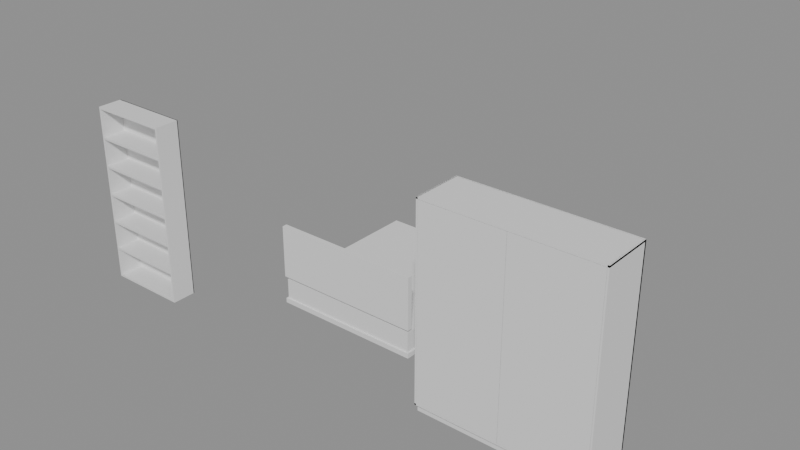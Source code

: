 # Source: e0826_after.blend  (saved by Blender 5.2.44; exported with 4.5.12 LTS)
import bpy
from mathutils import Matrix  # noqa: F401  (used for matrix-valued properties, if any)

bpy.ops.wm.read_factory_settings(use_empty=True)
scene = bpy.context.scene
scene.name = 'Scene'

# ---- materials (node trees are filled in below, after node groups)
mat_madera_roble = bpy.data.materials.new('Madera_Roble')
mat_textil_blanco = bpy.data.materials.new('Textil_Blanco')
mat_mdf_blanco = bpy.data.materials.new('MDF_Blanco')
mat_madera_lacada = bpy.data.materials.new('Madera_Lacada')

# ---- material node trees
mat_madera_roble.use_nodes = True; mat_madera_roble.node_tree.nodes.clear()
_N = mat_madera_roble.node_tree.nodes; _L = mat_madera_roble.node_tree.links
n0 = _N.new('ShaderNodeBsdfPrincipled'); n0.name = 'Principled BSDF'; n0.location = (-200, 100)
n0.inputs[3].default_value = 1.45
n0.inputs[10].default_value = 0.005
n1 = _N.new('ShaderNodeOutputMaterial'); n1.name = 'Material Output'; n1.location = (200, 100)
_L.new(n0.outputs[0], n1.inputs[0])
n1.is_active_output = True
mat_textil_blanco.use_nodes = True; mat_textil_blanco.node_tree.nodes.clear()
_N = mat_textil_blanco.node_tree.nodes; _L = mat_textil_blanco.node_tree.links
n0 = _N.new('ShaderNodeBsdfPrincipled'); n0.name = 'Principled BSDF'; n0.location = (-200, 100)
n0.inputs[3].default_value = 1.45
n0.inputs[10].default_value = 0.005
n1 = _N.new('ShaderNodeOutputMaterial'); n1.name = 'Material Output'; n1.location = (200, 100)
_L.new(n0.outputs[0], n1.inputs[0])
n1.is_active_output = True
mat_mdf_blanco.use_nodes = True; mat_mdf_blanco.node_tree.nodes.clear()
_N = mat_mdf_blanco.node_tree.nodes; _L = mat_mdf_blanco.node_tree.links
n0 = _N.new('ShaderNodeBsdfPrincipled'); n0.name = 'Principled BSDF'; n0.location = (-200, 100)
n0.inputs[3].default_value = 1.45
n0.inputs[10].default_value = 0.005
n1 = _N.new('ShaderNodeOutputMaterial'); n1.name = 'Material Output'; n1.location = (200, 100)
_L.new(n0.outputs[0], n1.inputs[0])
n1.is_active_output = True
mat_madera_lacada.use_nodes = True; mat_madera_lacada.node_tree.nodes.clear()
_N = mat_madera_lacada.node_tree.nodes; _L = mat_madera_lacada.node_tree.links
n0 = _N.new('ShaderNodeBsdfPrincipled'); n0.name = 'Principled BSDF'; n0.location = (-200, 100)
n0.inputs[3].default_value = 1.45
n0.inputs[10].default_value = 0.005
n1 = _N.new('ShaderNodeOutputMaterial'); n1.name = 'Material Output'; n1.location = (200, 100)
_L.new(n0.outputs[0], n1.inputs[0])
n1.is_active_output = True

# ---- meshes
me_cama_principal_base_mesh = bpy.data.meshes.new('Cama_Principal_Base_mesh')
me_cama_principal_base_mesh.from_pydata([(0.0, 0.0, 0.0), (1.84, 0.0, 0.0), (1.84, 2.0, 0.0), (0.0, 2.0, 0.0), (0.0, 0.0, 0.06), (1.84, 0.0, 0.06), (1.84, 2.0, 0.06), (0.0, 2.0, 0.06)], [], [(0, 1, 2, 3), (4, 5, 6, 7), (0, 1, 5, 4), (1, 2, 6, 5), (2, 3, 7, 6), (3, 0, 4, 7)])
me_cama_principal_base_mesh.materials.append(mat_madera_roble)
me_cama_principal_base_mesh.update()
me_cama_principal_colchon_mesh = bpy.data.meshes.new('Cama_Principal_Colchon_mesh')
me_cama_principal_colchon_mesh.from_pydata([(0.0, 0.0, 0.0), (1.8, 0.0, 0.0), (1.8, 1.96, 0.0), (0.0, 1.96, 0.0), (0.0, 0.0, 0.25), (1.8, 0.0, 0.25), (1.8, 1.96, 0.25), (0.0, 1.96, 0.25)], [], [(0, 1, 2, 3), (4, 5, 6, 7), (0, 1, 5, 4), (1, 2, 6, 5), (2, 3, 7, 6), (3, 0, 4, 7)])
me_cama_principal_colchon_mesh.materials.append(mat_textil_blanco)
me_cama_principal_colchon_mesh.update()
me_cama_principal_cabecero_mesh = bpy.data.meshes.new('Cama_Principal_Cabecero_mesh')
me_cama_principal_cabecero_mesh.from_pydata([(0.0, 0.0, 0.0), (1.84, 0.0, 0.0), (1.84, 0.06, 0.0), (0.0, 0.06, 0.0), (0.0, 0.0, 0.65), (1.84, 0.0, 0.65), (1.84, 0.06, 0.65), (0.0, 0.06, 0.65)], [], [(0, 1, 2, 3), (4, 5, 6, 7), (0, 1, 5, 4), (1, 2, 6, 5), (2, 3, 7, 6), (3, 0, 4, 7)])
me_cama_principal_cabecero_mesh.materials.append(mat_madera_roble)
me_cama_principal_cabecero_mesh.update()
me_armario_lat_izq_mesh = bpy.data.meshes.new('Armario_Lat_Izq_mesh')
me_armario_lat_izq_mesh.from_pydata([(0.0, 0.0, 0.0), (0.02, 0.0, 0.0), (0.02, 0.6, 0.0), (0.0, 0.6, 0.0), (0.0, 0.0, 2.3), (0.02, 0.0, 2.3), (0.02, 0.6, 2.3), (0.0, 0.6, 2.3)], [], [(0, 1, 2, 3), (4, 5, 6, 7), (0, 1, 5, 4), (1, 2, 6, 5), (2, 3, 7, 6), (3, 0, 4, 7)])
me_armario_lat_izq_mesh.materials.append(mat_mdf_blanco)
me_armario_lat_izq_mesh.update()
me_armario_lat_der_mesh = bpy.data.meshes.new('Armario_Lat_Der_mesh')
me_armario_lat_der_mesh.from_pydata([(0.0, 0.0, 0.0), (0.02, 0.0, 0.0), (0.02, 0.6, 0.0), (0.0, 0.6, 0.0), (0.0, 0.0, 2.3), (0.02, 0.0, 2.3), (0.02, 0.6, 2.3), (0.0, 0.6, 2.3)], [], [(0, 1, 2, 3), (4, 5, 6, 7), (0, 1, 5, 4), (1, 2, 6, 5), (2, 3, 7, 6), (3, 0, 4, 7)])
me_armario_lat_der_mesh.materials.append(mat_mdf_blanco)
me_armario_lat_der_mesh.update()
me_armario_base_mesh = bpy.data.meshes.new('Armario_Base_mesh')
me_armario_base_mesh.from_pydata([(0.0, 0.0, 0.0), (2.0, 0.0, 0.0), (2.0, 0.6, 0.0), (0.0, 0.6, 0.0), (0.0, 0.0, 0.02), (2.0, 0.0, 0.02), (2.0, 0.6, 0.02), (0.0, 0.6, 0.02)], [], [(0, 1, 2, 3), (4, 5, 6, 7), (0, 1, 5, 4), (1, 2, 6, 5), (2, 3, 7, 6), (3, 0, 4, 7)])
me_armario_base_mesh.materials.append(mat_mdf_blanco)
me_armario_base_mesh.update()
me_armario_tapa_mesh = bpy.data.meshes.new('Armario_Tapa_mesh')
me_armario_tapa_mesh.from_pydata([(0.0, 0.0, 0.0), (2.0, 0.0, 0.0), (2.0, 0.6, 0.0), (0.0, 0.6, 0.0), (0.0, 0.0, 0.02), (2.0, 0.0, 0.02), (2.0, 0.6, 0.02), (0.0, 0.6, 0.02)], [], [(0, 1, 2, 3), (4, 5, 6, 7), (0, 1, 5, 4), (1, 2, 6, 5), (2, 3, 7, 6), (3, 0, 4, 7)])
me_armario_tapa_mesh.materials.append(mat_mdf_blanco)
me_armario_tapa_mesh.update()
me_armario_fondo_mesh = bpy.data.meshes.new('Armario_Fondo_mesh')
me_armario_fondo_mesh.from_pydata([(0.0, 0.0, 0.0), (2.0, 0.0, 0.0), (2.0, 0.02, 0.0), (0.0, 0.02, 0.0), (0.0, 0.0, 2.3), (2.0, 0.0, 2.3), (2.0, 0.02, 2.3), (0.0, 0.02, 2.3)], [], [(0, 1, 2, 3), (4, 5, 6, 7), (0, 1, 5, 4), (1, 2, 6, 5), (2, 3, 7, 6), (3, 0, 4, 7)])
me_armario_fondo_mesh.materials.append(mat_mdf_blanco)
me_armario_fondo_mesh.update()
me_armario_zocalo_mesh = bpy.data.meshes.new('Armario_Zocalo_mesh')
me_armario_zocalo_mesh.from_pydata([(0.0, 0.0, 0.0), (2.0, 0.0, 0.0), (2.0, 0.55, 0.0), (0.0, 0.55, 0.0), (0.0, 0.0, 0.1), (2.0, 0.0, 0.1), (2.0, 0.55, 0.1), (0.0, 0.55, 0.1)], [], [(0, 1, 2, 3), (4, 5, 6, 7), (0, 1, 5, 4), (1, 2, 6, 5), (2, 3, 7, 6), (3, 0, 4, 7)])
me_armario_zocalo_mesh.materials.append(mat_mdf_blanco)
me_armario_zocalo_mesh.update()
me_armario_puerta_1_mesh = bpy.data.meshes.new('Armario_Puerta_1_mesh')
me_armario_puerta_1_mesh.from_pydata([(0.0, 0.0, 0.0), (0.976, 0.0, 0.0), (0.976, 0.02, 0.0), (0.0, 0.02, 0.0), (0.0, 0.0, 2.255), (0.976, 0.0, 2.255), (0.976, 0.02, 2.255), (0.0, 0.02, 2.255)], [], [(0, 1, 2, 3), (4, 5, 6, 7), (0, 1, 5, 4), (1, 2, 6, 5), (2, 3, 7, 6), (3, 0, 4, 7)])
me_armario_puerta_1_mesh.materials.append(mat_madera_lacada)
me_armario_puerta_1_mesh.update()
me_armario_puerta_2_mesh = bpy.data.meshes.new('Armario_Puerta_2_mesh')
me_armario_puerta_2_mesh.from_pydata([(0.0, 0.0, 0.0), (0.976, 0.0, 0.0), (0.976, 0.02, 0.0), (0.0, 0.02, 0.0), (0.0, 0.0, 2.255), (0.976, 0.0, 2.255), (0.976, 0.02, 2.255), (0.0, 0.02, 2.255)], [], [(0, 1, 2, 3), (4, 5, 6, 7), (0, 1, 5, 4), (1, 2, 6, 5), (2, 3, 7, 6), (3, 0, 4, 7)])
me_armario_puerta_2_mesh.materials.append(mat_madera_lacada)
me_armario_puerta_2_mesh.update()
me_libreria_lat_izq_mesh = bpy.data.meshes.new('Libreria_Lat_Izq_mesh')
me_libreria_lat_izq_mesh.from_pydata([(0.0, 0.0, 0.0), (0.02, 0.0, 0.0), (0.02, 0.3, 0.0), (0.0, 0.3, 0.0), (0.0, 0.0, 2.2), (0.02, 0.0, 2.2), (0.02, 0.3, 2.2), (0.0, 0.3, 2.2)], [], [(0, 1, 2, 3), (4, 5, 6, 7), (0, 1, 5, 4), (1, 2, 6, 5), (2, 3, 7, 6), (3, 0, 4, 7)])
me_libreria_lat_izq_mesh.materials.append(mat_madera_roble)
me_libreria_lat_izq_mesh.update()
me_libreria_lat_der_mesh = bpy.data.meshes.new('Libreria_Lat_Der_mesh')
me_libreria_lat_der_mesh.from_pydata([(0.0, 0.0, 0.0), (0.02, 0.0, 0.0), (0.02, 0.3, 0.0), (0.0, 0.3, 0.0), (0.0, 0.0, 2.2), (0.02, 0.0, 2.2), (0.02, 0.3, 2.2), (0.0, 0.3, 2.2)], [], [(0, 1, 2, 3), (4, 5, 6, 7), (0, 1, 5, 4), (1, 2, 6, 5), (2, 3, 7, 6), (3, 0, 4, 7)])
me_libreria_lat_der_mesh.materials.append(mat_madera_roble)
me_libreria_lat_der_mesh.update()
me_libreria_base_mesh = bpy.data.meshes.new('Libreria_Base_mesh')
me_libreria_base_mesh.from_pydata([(0.0, 0.0, 0.0), (0.96, 0.0, 0.0), (0.96, 0.3, 0.0), (0.0, 0.3, 0.0), (0.0, 0.0, 0.025), (0.96, 0.0, 0.025), (0.96, 0.3, 0.025), (0.0, 0.3, 0.025)], [], [(0, 1, 2, 3), (4, 5, 6, 7), (0, 1, 5, 4), (1, 2, 6, 5), (2, 3, 7, 6), (3, 0, 4, 7)])
me_libreria_base_mesh.materials.append(mat_madera_roble)
me_libreria_base_mesh.update()
me_libreria_tapa_mesh = bpy.data.meshes.new('Libreria_Tapa_mesh')
me_libreria_tapa_mesh.from_pydata([(0.0, 0.0, 0.0), (0.96, 0.0, 0.0), (0.96, 0.3, 0.0), (0.0, 0.3, 0.0), (0.0, 0.0, 0.025), (0.96, 0.0, 0.025), (0.96, 0.3, 0.025), (0.0, 0.3, 0.025)], [], [(0, 1, 2, 3), (4, 5, 6, 7), (0, 1, 5, 4), (1, 2, 6, 5), (2, 3, 7, 6), (3, 0, 4, 7)])
me_libreria_tapa_mesh.materials.append(mat_madera_roble)
me_libreria_tapa_mesh.update()
me_libreria_estante_1_mesh = bpy.data.meshes.new('Libreria_Estante_1_mesh')
me_libreria_estante_1_mesh.from_pydata([(0.0, 0.0, 0.0), (0.96, 0.0, 0.0), (0.96, 0.3, 0.0), (0.0, 0.3, 0.0), (0.0, 0.0, 0.025), (0.96, 0.0, 0.025), (0.96, 0.3, 0.025), (0.0, 0.3, 0.025)], [], [(0, 1, 2, 3), (4, 5, 6, 7), (0, 1, 5, 4), (1, 2, 6, 5), (2, 3, 7, 6), (3, 0, 4, 7)])
me_libreria_estante_1_mesh.materials.append(mat_madera_roble)
me_libreria_estante_1_mesh.update()
me_libreria_estante_2_mesh = bpy.data.meshes.new('Libreria_Estante_2_mesh')
me_libreria_estante_2_mesh.from_pydata([(0.0, 0.0, 0.0), (0.96, 0.0, 0.0), (0.96, 0.3, 0.0), (0.0, 0.3, 0.0), (0.0, 0.0, 0.025), (0.96, 0.0, 0.025), (0.96, 0.3, 0.025), (0.0, 0.3, 0.025)], [], [(0, 1, 2, 3), (4, 5, 6, 7), (0, 1, 5, 4), (1, 2, 6, 5), (2, 3, 7, 6), (3, 0, 4, 7)])
me_libreria_estante_2_mesh.materials.append(mat_madera_roble)
me_libreria_estante_2_mesh.update()
me_libreria_estante_3_mesh = bpy.data.meshes.new('Libreria_Estante_3_mesh')
me_libreria_estante_3_mesh.from_pydata([(0.0, 0.0, 0.0), (0.96, 0.0, 0.0), (0.96, 0.3, 0.0), (0.0, 0.3, 0.0), (0.0, 0.0, 0.025), (0.96, 0.0, 0.025), (0.96, 0.3, 0.025), (0.0, 0.3, 0.025)], [], [(0, 1, 2, 3), (4, 5, 6, 7), (0, 1, 5, 4), (1, 2, 6, 5), (2, 3, 7, 6), (3, 0, 4, 7)])
me_libreria_estante_3_mesh.materials.append(mat_madera_roble)
me_libreria_estante_3_mesh.update()
me_libreria_estante_4_mesh = bpy.data.meshes.new('Libreria_Estante_4_mesh')
me_libreria_estante_4_mesh.from_pydata([(0.0, 0.0, 0.0), (0.96, 0.0, 0.0), (0.96, 0.3, 0.0), (0.0, 0.3, 0.0), (0.0, 0.0, 0.025), (0.96, 0.0, 0.025), (0.96, 0.3, 0.025), (0.0, 0.3, 0.025)], [], [(0, 1, 2, 3), (4, 5, 6, 7), (0, 1, 5, 4), (1, 2, 6, 5), (2, 3, 7, 6), (3, 0, 4, 7)])
me_libreria_estante_4_mesh.materials.append(mat_madera_roble)
me_libreria_estante_4_mesh.update()
me_libreria_estante_5_mesh = bpy.data.meshes.new('Libreria_Estante_5_mesh')
me_libreria_estante_5_mesh.from_pydata([(0.0, 0.0, 0.0), (0.96, 0.0, 0.0), (0.96, 0.3, 0.0), (0.0, 0.3, 0.0), (0.0, 0.0, 0.025), (0.96, 0.0, 0.025), (0.96, 0.3, 0.025), (0.0, 0.3, 0.025)], [], [(0, 1, 2, 3), (4, 5, 6, 7), (0, 1, 5, 4), (1, 2, 6, 5), (2, 3, 7, 6), (3, 0, 4, 7)])
me_libreria_estante_5_mesh.materials.append(mat_madera_roble)
me_libreria_estante_5_mesh.update()
me_libreria_fondo_mesh = bpy.data.meshes.new('Libreria_Fondo_mesh')
me_libreria_fondo_mesh.from_pydata([(0.0, 0.0, 0.0), (1.0, 0.0, 0.0), (1.0, 0.01, 0.0), (0.0, 0.01, 0.0), (0.0, 0.0, 2.2), (1.0, 0.0, 2.2), (1.0, 0.01, 2.2), (0.0, 0.01, 2.2)], [], [(0, 1, 2, 3), (4, 5, 6, 7), (0, 1, 5, 4), (1, 2, 6, 5), (2, 3, 7, 6), (3, 0, 4, 7)])
me_libreria_fondo_mesh.materials.append(mat_madera_roble)
me_libreria_fondo_mesh.update()

# ---- objects
ob_cama_principal = bpy.data.objects.new('Cama_Principal', None)
ob_cama_principal_base = bpy.data.objects.new('Cama_Principal_Base', me_cama_principal_base_mesh)
ob_cama_principal_colchon = bpy.data.objects.new('Cama_Principal_Colchon', me_cama_principal_colchon_mesh)
ob_cama_principal_cabecero = bpy.data.objects.new('Cama_Principal_Cabecero', me_cama_principal_cabecero_mesh)
ob_armario = bpy.data.objects.new('Armario', None)
ob_armario_lat_izq = bpy.data.objects.new('Armario_Lat_Izq', me_armario_lat_izq_mesh)
ob_armario_lat_der = bpy.data.objects.new('Armario_Lat_Der', me_armario_lat_der_mesh)
ob_armario_base = bpy.data.objects.new('Armario_Base', me_armario_base_mesh)
ob_armario_tapa = bpy.data.objects.new('Armario_Tapa', me_armario_tapa_mesh)
ob_armario_fondo = bpy.data.objects.new('Armario_Fondo', me_armario_fondo_mesh)
ob_armario_zocalo = bpy.data.objects.new('Armario_Zocalo', me_armario_zocalo_mesh)
ob_armario_puerta_1 = bpy.data.objects.new('Armario_Puerta_1', me_armario_puerta_1_mesh)
ob_armario_puerta_2 = bpy.data.objects.new('Armario_Puerta_2', me_armario_puerta_2_mesh)
ob_libreria = bpy.data.objects.new('Libreria', None)
ob_libreria_lat_izq = bpy.data.objects.new('Libreria_Lat_Izq', me_libreria_lat_izq_mesh)
ob_libreria_lat_der = bpy.data.objects.new('Libreria_Lat_Der', me_libreria_lat_der_mesh)
ob_libreria_base = bpy.data.objects.new('Libreria_Base', me_libreria_base_mesh)
ob_libreria_tapa = bpy.data.objects.new('Libreria_Tapa', me_libreria_tapa_mesh)
ob_libreria_estante_1 = bpy.data.objects.new('Libreria_Estante_1', me_libreria_estante_1_mesh)
ob_libreria_estante_2 = bpy.data.objects.new('Libreria_Estante_2', me_libreria_estante_2_mesh)
ob_libreria_estante_3 = bpy.data.objects.new('Libreria_Estante_3', me_libreria_estante_3_mesh)
ob_libreria_estante_4 = bpy.data.objects.new('Libreria_Estante_4', me_libreria_estante_4_mesh)
ob_libreria_estante_5 = bpy.data.objects.new('Libreria_Estante_5', me_libreria_estante_5_mesh)
ob_libreria_fondo = bpy.data.objects.new('Libreria_Fondo', me_libreria_fondo_mesh)

# ---- transforms, parenting, visibility, modifiers, constraints
ob_cama_principal.location = (0.0, 1.0, 0.0)
ob_cama_principal.empty_display_type = 'ARROWS'
ob_cama_principal_base.parent = ob_cama_principal
ob_cama_principal_base.location = (0.0, 0.0, 0.0)
ob_cama_principal_colchon.parent = ob_cama_principal
ob_cama_principal_colchon.location = (0.02, 0.02, 0.06)
ob_cama_principal_cabecero.parent = ob_cama_principal
ob_cama_principal_cabecero.location = (0.0, 0.0, 0.35)
ob_armario.location = (2.5, 0.3, 0.0)
ob_armario.empty_display_type = 'ARROWS'
ob_armario_lat_izq.parent = ob_armario
ob_armario_lat_izq.location = (0.0, 0.0, 0.1)
ob_armario_lat_der.parent = ob_armario
ob_armario_lat_der.location = (1.98, 0.0, 0.1)
ob_armario_base.parent = ob_armario
ob_armario_base.location = (0.0, 0.0, 0.1)
ob_armario_tapa.parent = ob_armario
ob_armario_tapa.location = (0.0, 0.0, 2.38)
ob_armario_fondo.parent = ob_armario
ob_armario_fondo.location = (0.0, 0.58, 0.1)
ob_armario_zocalo.parent = ob_armario
ob_armario_zocalo.location = (0.0, 0.05, 0.0)
ob_armario_puerta_1.parent = ob_armario
ob_armario_puerta_1.location = (0.022, 0.0, 0.122)
ob_armario_puerta_2.parent = ob_armario
ob_armario_puerta_2.location = (1.002, 0.0, 0.122)
ob_libreria.location = (-2.0, 0.15, 0.0)
ob_libreria.empty_display_type = 'ARROWS'
ob_libreria_lat_izq.parent = ob_libreria
ob_libreria_lat_izq.location = (0.0, 0.0, 0.0)
ob_libreria_lat_der.parent = ob_libreria
ob_libreria_lat_der.location = (0.98, 0.0, 0.0)
ob_libreria_base.parent = ob_libreria
ob_libreria_base.location = (0.02, 0.0, 0.0)
ob_libreria_tapa.parent = ob_libreria
ob_libreria_tapa.location = (0.02, 0.0, 2.175)
ob_libreria_estante_1.parent = ob_libreria
ob_libreria_estante_1.location = (0.02, 0.0, 0.3708)
ob_libreria_estante_2.parent = ob_libreria
ob_libreria_estante_2.location = (0.02, 0.0, 0.7292)
ob_libreria_estante_3.parent = ob_libreria
ob_libreria_estante_3.location = (0.02, 0.0, 1.087)
ob_libreria_estante_4.parent = ob_libreria
ob_libreria_estante_4.location = (0.02, 0.0, 1.446)
ob_libreria_estante_5.parent = ob_libreria
ob_libreria_estante_5.location = (0.02, 0.0, 1.804)
ob_libreria_fondo.parent = ob_libreria
ob_libreria_fondo.location = (0.0, 0.29, 0.0)

# ---- collection membership
scene.collection.objects.link(ob_cama_principal)
scene.collection.objects.link(ob_cama_principal_base)
scene.collection.objects.link(ob_cama_principal_colchon)
scene.collection.objects.link(ob_cama_principal_cabecero)
scene.collection.objects.link(ob_armario)
scene.collection.objects.link(ob_armario_lat_izq)
scene.collection.objects.link(ob_armario_lat_der)
scene.collection.objects.link(ob_armario_base)
scene.collection.objects.link(ob_armario_tapa)
scene.collection.objects.link(ob_armario_fondo)
scene.collection.objects.link(ob_armario_zocalo)
scene.collection.objects.link(ob_armario_puerta_1)
scene.collection.objects.link(ob_armario_puerta_2)
scene.collection.objects.link(ob_libreria)
scene.collection.objects.link(ob_libreria_lat_izq)
scene.collection.objects.link(ob_libreria_lat_der)
scene.collection.objects.link(ob_libreria_base)
scene.collection.objects.link(ob_libreria_tapa)
scene.collection.objects.link(ob_libreria_estante_1)
scene.collection.objects.link(ob_libreria_estante_2)
scene.collection.objects.link(ob_libreria_estante_3)
scene.collection.objects.link(ob_libreria_estante_4)
scene.collection.objects.link(ob_libreria_estante_5)
scene.collection.objects.link(ob_libreria_fondo)

# ---- scene / render settings (as saved in the file)
scene.frame_start = 1; scene.frame_end = 250; scene.frame_set(1)
scene.render.engine = 'BLENDER_EEVEE_NEXT'
scene.render.bake_bias = 0.0
scene.render.bake_samples = 0
scene.render.compositor_device = 'GPU'
scene.eevee.use_volume_custom_range = False
scene.eevee.fast_gi_thickness_near = 0.1
scene.eevee.fast_gi_thickness_far = 0.0
scene.eevee.ray_tracing_options.screen_trace_thickness = 0.1
bpy.context.view_layer.update()

# ---- added for rendering (the .blend has no active camera and no usable light): camera, sun + grey world if the file has none
cam_auto = bpy.data.cameras.new('AutoCamera')
cam_auto.lens = 50.0
cam_auto.sensor_width = 36.0
cam_auto.clip_end = 1000.0
ob_auto_camera = bpy.data.objects.new('AutoCamera', cam_auto)
scene.collection.objects.link(ob_auto_camera)
ob_auto_camera.location = (8.18193, -6.74332, 6.74555)
ob_auto_camera.rotation_euler = (1.09748, -7.21219e-08, 0.694738)
scene.camera = ob_auto_camera
light_auto_sun = bpy.data.lights.new('AutoSun', 'SUN')
light_auto_sun.energy = 3.0
light_auto_sun.angle = 0.0523599
ob_auto_sun = bpy.data.objects.new('AutoSun', light_auto_sun)
scene.collection.objects.link(ob_auto_sun)
ob_auto_sun.rotation_euler = (0.872665, 0.174533, 0.523599)
if scene.world is None:
    world_auto = bpy.data.worlds.new('AutoWorld')
    world_auto.color = (0.3, 0.3, 0.3)
    scene.world = world_auto
bpy.context.view_layer.update()
